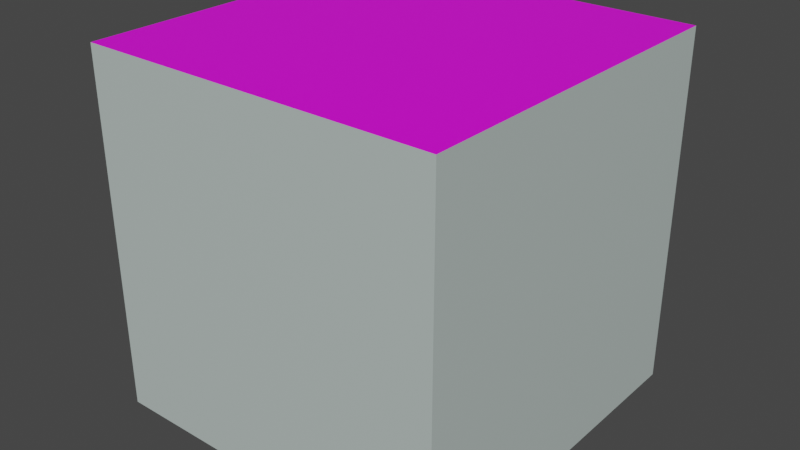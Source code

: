 # Source: block_exp_1.blend  (saved by Blender 2.90.8; exported with 4.5.12 LTS)
import bpy
from mathutils import Matrix  # noqa: F401  (used for matrix-valued properties, if any)

bpy.ops.wm.read_factory_settings(use_empty=True)
scene = bpy.context.scene
scene.name = 'Scene'

# ---- collections
col_collection = bpy.data.collections.new('Collection'); scene.collection.children.link(col_collection)

# ---- images (referenced by path relative to the original .blend; pixels are not part of the script)
import os
ASSET_DIR = os.environ.get("B2B_ASSET_DIR", "")  # directory of the original .blend (textures are referenced by path, not embedded)
HERE = os.path.dirname(os.path.abspath(__file__))  # packed textures are extracted next to this script under _unpacked/

def load_image(name, relpath, width, height, colorspace="sRGB"):
    """Load a texture the original file referenced (path relative to the .blend, or extracted next to this script)."""
    p = next((c for c in (os.path.join(HERE, relpath), os.path.join(ASSET_DIR, relpath)) if relpath and os.path.exists(c)), "")
    if p:
        img = bpy.data.images.load(p, check_existing=True)
        img.name = name
    else:  # same state as the original file: an image datablock whose file is absent (Cycles renders it pink)
        img = bpy.data.images.new(name, width, height)
        img.source = "FILE"
        img.filepath = "//" + (relpath or name)
    img.colorspace_settings.name = colorspace
    return img
img_summing__non_invertting_amplifier_png = load_image('summing  non invertting amplifier.PNG', 'sticky notes/summing  non invertting amplifier.PNG', 1024, 1024, 'sRGB')

# ---- materials (node trees are filled in below, after node groups)
mat_material_001 = bpy.data.materials.new('Material.001')
mat_material_001.use_transparent_shadow = False
mat_material = bpy.data.materials.new('Material')
mat_material.alpha_threshold = 0.0
mat_material.use_transparent_shadow = False
mat_material.line_color = (0.0, 0.0, 0.0, 1.0)

# ---- material node trees
mat_material_001.use_nodes = True; mat_material_001.node_tree.nodes.clear()
_N = mat_material_001.node_tree.nodes; _L = mat_material_001.node_tree.links
n0 = _N.new('ShaderNodeBsdfPrincipled'); n0.name = 'Principled BSDF'; n0.location = (10, 300)
n0.distribution = 'GGX'
n0.subsurface_method = 'BURLEY'
n0.inputs[0].default_value = (0.5029, 0.5841, 0.5583, 1.0)
n0.inputs[3].default_value = 1.45
n0.inputs[27].default_value = (0.0, 0.0, 0.0, 1.0)
n0.inputs[28].default_value = 1.0
n1 = _N.new('ShaderNodeOutputMaterial'); n1.name = 'Material Output'; n1.location = (300, 300)
_L.new(n0.outputs[0], n1.inputs[0])
n1.is_active_output = True
mat_material.use_nodes = True; mat_material.node_tree.nodes.clear()
_N = mat_material.node_tree.nodes; _L = mat_material.node_tree.links
n0 = _N.new('ShaderNodeOutputMaterial'); n0.name = 'Material Output'; n0.location = (300, 300)
n1 = _N.new('ShaderNodeBsdfPrincipled'); n1.name = 'Principled BSDF'; n1.location = (10, 300)
n1.distribution = 'GGX'
n1.subsurface_method = 'BURLEY'
n1.inputs[2].default_value = 0.4
n1.inputs[3].default_value = 1.45
n1.inputs[27].default_value = (0.0, 0.0, 0.0, 1.0)
n1.inputs[28].default_value = 1.0
n2 = _N.new('ShaderNodeTexImage'); n2.name = 'Image Texture'; n2.location = (-280, 275)
n2.image = img_summing__non_invertting_amplifier_png
_L.new(n1.outputs[0], n0.inputs[0])
_L.new(n2.outputs[0], n1.inputs[0])
n0.is_active_output = True

# ---- world
world_world = bpy.data.worlds.new('World'); scene.world = world_world
world_world.use_nodes = True; world_world.node_tree.nodes.clear()
_N = world_world.node_tree.nodes; _L = world_world.node_tree.links
n0 = _N.new('ShaderNodeOutputWorld'); n0.name = 'World Output'; n0.location = (300, 300)
n1 = _N.new('ShaderNodeBackground'); n1.name = 'Background'; n1.location = (10, 300)
n1.inputs[0].default_value = (0.05088, 0.05088, 0.05088, 1.0)
_L.new(n1.outputs[0], n0.inputs[0])
n0.is_active_output = True
world_world.color = (0.05088, 0.05088, 0.05088)
world_world.use_sun_shadow = False
world_world.sun_shadow_jitter_overblur = 0.0

# ---- meshes
me_cube = bpy.data.meshes.new('Cube')
me_cube.from_pydata([(1.0, 1.0, 1.0), (1.0, 1.0, -1.0), (1.0, -1.0, 1.0), (1.0, -1.0, -1.0), (-1.0, 1.0, 1.0), (-1.0, 1.0, -1.0), (-1.0, -1.0, 1.0), (-1.0, -1.0, -1.0)], [], [(0, 4, 6, 2), (3, 2, 6, 7), (7, 6, 4, 5), (5, 1, 3, 7), (1, 0, 2, 3), (5, 4, 0, 1)])
me_cube.polygons.foreach_set('material_index', [1, 0, 0, 0, 0, 0])
_uv = me_cube.uv_layers.new(name='UVMap')
_uv.uv.foreach_set('vector', [0.09436, 0.09193, 0.8833, 0.09193, 0.8833, 0.9258, 0.09436, 0.9258, 0.375, 0.75, 0.625, 0.75, 0.625, 1.0, 0.375, 1.0, 0.375, 0.0, 0.625, 0.0, 0.625, 0.25, 0.375, 0.25, 0.125, 0.5, 0.375, 0.5, 0.375, 0.75, 0.125, 0.75, 0.375, 0.5, 0.625, 0.5, 0.625, 0.75, 0.375, 0.75, 0.375, 0.25, 0.625, 0.25, 0.625, 0.5, 0.375, 0.5])
me_cube.materials.append(mat_material_001)
me_cube.materials.append(mat_material)
me_cube.use_remesh_preserve_volume = False
me_cube.use_remesh_preserve_attributes = False
me_cube.use_mirror_vertex_groups = False
me_cube.update()

# ---- objects
ob_cube = bpy.data.objects.new('Cube', me_cube)

# ---- transforms, parenting, visibility, modifiers, constraints
ob_cube.location = (0.0, 0.0, 0.0)
ob_cube.lock_rotations_4d = False
ob_cube.empty_display_type = 'ARROWS'
ob_cube.lineart.crease_threshold = 0.0

# ---- collection membership
col_collection.objects.link(ob_cube)

# ---- scene / render settings (as saved in the file)
scene.frame_start = 1; scene.frame_end = 250; scene.frame_set(1)
scene.render.engine = 'BLENDER_EEVEE_NEXT'
scene.cycles.use_denoising = False
scene.cycles.samples = 128
scene.cycles.sampling_pattern = 'TABULATED_SOBOL'
scene.cycles.use_adaptive_sampling = False
scene.cycles.use_light_tree = False
scene.view_settings.view_transform = 'Filmic'
bpy.context.view_layer.update()

# ---- added for rendering (the .blend has no active camera and no usable light): camera, sun
cam_auto = bpy.data.cameras.new('AutoCamera')
cam_auto.lens = 50.0
cam_auto.sensor_width = 36.0
cam_auto.clip_end = 1000.0
ob_auto_camera = bpy.data.objects.new('AutoCamera', cam_auto)
scene.collection.objects.link(ob_auto_camera)
ob_auto_camera.location = (3.20507, -3.84609, 2.56406)
ob_auto_camera.rotation_euler = (1.09748, -7.21219e-08, 0.694738)
scene.camera = ob_auto_camera
light_auto_sun = bpy.data.lights.new('AutoSun', 'SUN')
light_auto_sun.energy = 3.0
light_auto_sun.angle = 0.0523599
ob_auto_sun = bpy.data.objects.new('AutoSun', light_auto_sun)
scene.collection.objects.link(ob_auto_sun)
ob_auto_sun.rotation_euler = (0.872665, 0.174533, 0.523599)
bpy.context.view_layer.update()
